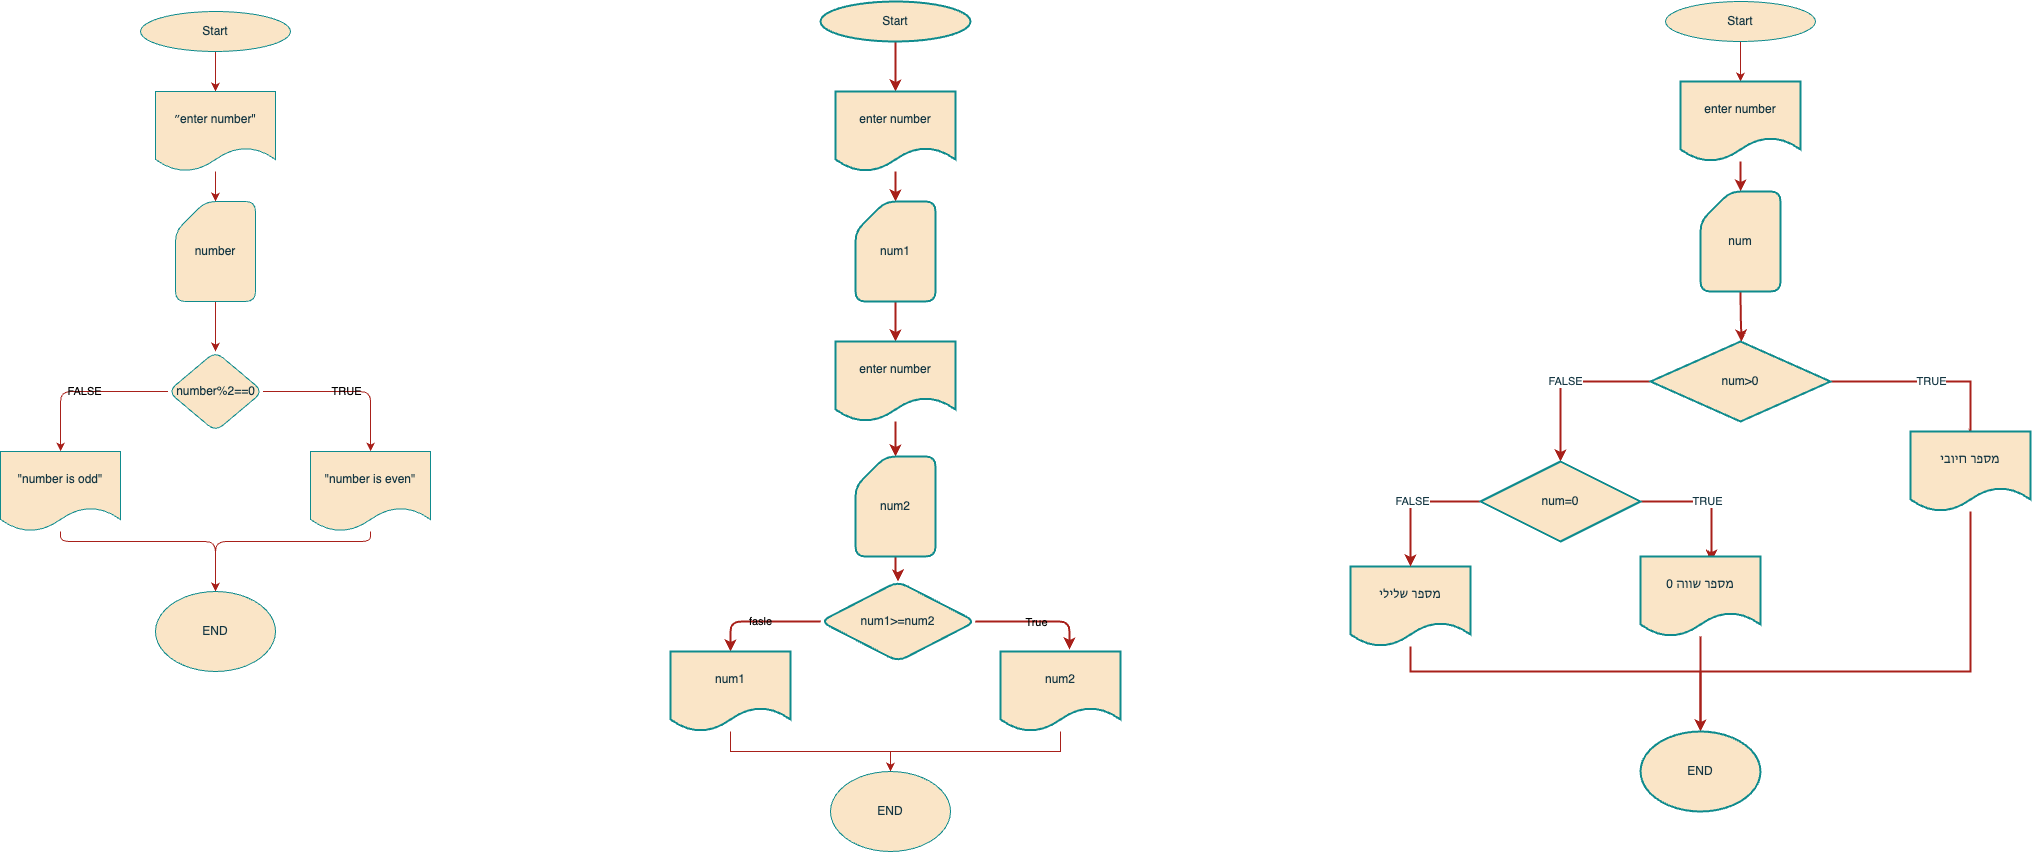

The diagram above was exported from draw.io. Its source (the exported page's mxGraphModel, read from the mxfile embedded in the PNG):
<mxGraphModel dx="1261" dy="813" grid="1" gridSize="10" guides="1" tooltips="1" connect="1" arrows="1" fold="1" page="1" pageScale="1" pageWidth="827" pageHeight="1169" math="0" shadow="0">
  <root>
    <mxCell id="0" />
    <mxCell id="1" parent="0" />
    <mxCell id="SHrPVKKk-N4C0hd3WykE-10" value="" style="edgeStyle=orthogonalEdgeStyle;rounded=1;orthogonalLoop=1;jettySize=auto;html=1;labelBackgroundColor=none;strokeColor=#A8201A;fontColor=default;" edge="1" parent="1" source="SHrPVKKk-N4C0hd3WykE-2" target="SHrPVKKk-N4C0hd3WykE-3">
      <mxGeometry relative="1" as="geometry" />
    </mxCell>
    <mxCell id="SHrPVKKk-N4C0hd3WykE-2" value="Start" style="ellipse;whiteSpace=wrap;html=1;labelBackgroundColor=none;fillColor=#FAE5C7;strokeColor=#0F8B8D;fontColor=#143642;rounded=1;" vertex="1" parent="1">
      <mxGeometry x="320" y="30" width="150" height="40" as="geometry" />
    </mxCell>
    <mxCell id="SHrPVKKk-N4C0hd3WykE-11" value="" style="edgeStyle=orthogonalEdgeStyle;rounded=1;orthogonalLoop=1;jettySize=auto;html=1;labelBackgroundColor=none;strokeColor=#A8201A;fontColor=default;" edge="1" parent="1" source="SHrPVKKk-N4C0hd3WykE-3" target="SHrPVKKk-N4C0hd3WykE-4">
      <mxGeometry relative="1" as="geometry" />
    </mxCell>
    <mxCell id="SHrPVKKk-N4C0hd3WykE-3" value="״enter number&quot;" style="shape=document;whiteSpace=wrap;html=1;boundedLbl=1;labelBackgroundColor=none;fillColor=#FAE5C7;strokeColor=#0F8B8D;fontColor=#143642;rounded=1;" vertex="1" parent="1">
      <mxGeometry x="335" y="110" width="120" height="80" as="geometry" />
    </mxCell>
    <mxCell id="SHrPVKKk-N4C0hd3WykE-19" value="" style="edgeStyle=orthogonalEdgeStyle;rounded=1;orthogonalLoop=1;jettySize=auto;html=1;labelBackgroundColor=none;strokeColor=#A8201A;fontColor=default;" edge="1" parent="1" source="SHrPVKKk-N4C0hd3WykE-4" target="SHrPVKKk-N4C0hd3WykE-14">
      <mxGeometry relative="1" as="geometry" />
    </mxCell>
    <mxCell id="SHrPVKKk-N4C0hd3WykE-4" value="number" style="shape=card;whiteSpace=wrap;html=1;labelBackgroundColor=none;fillColor=#FAE5C7;strokeColor=#0F8B8D;fontColor=#143642;rounded=1;" vertex="1" parent="1">
      <mxGeometry x="355" y="220" width="80" height="100" as="geometry" />
    </mxCell>
    <mxCell id="SHrPVKKk-N4C0hd3WykE-20" style="edgeStyle=orthogonalEdgeStyle;rounded=1;orthogonalLoop=1;jettySize=auto;html=1;labelBackgroundColor=none;strokeColor=#A8201A;fontColor=default;" edge="1" parent="1" source="SHrPVKKk-N4C0hd3WykE-6" target="SHrPVKKk-N4C0hd3WykE-18">
      <mxGeometry relative="1" as="geometry">
        <Array as="points">
          <mxPoint x="240" y="560" />
          <mxPoint x="395" y="560" />
        </Array>
      </mxGeometry>
    </mxCell>
    <mxCell id="SHrPVKKk-N4C0hd3WykE-6" value="&quot;number is odd&quot;" style="shape=document;whiteSpace=wrap;html=1;boundedLbl=1;labelBackgroundColor=none;fillColor=#FAE5C7;strokeColor=#0F8B8D;fontColor=#143642;rounded=1;" vertex="1" parent="1">
      <mxGeometry x="180" y="470" width="120" height="80" as="geometry" />
    </mxCell>
    <mxCell id="SHrPVKKk-N4C0hd3WykE-21" style="edgeStyle=orthogonalEdgeStyle;rounded=1;orthogonalLoop=1;jettySize=auto;html=1;labelBackgroundColor=none;strokeColor=#A8201A;fontColor=default;" edge="1" parent="1" source="SHrPVKKk-N4C0hd3WykE-7" target="SHrPVKKk-N4C0hd3WykE-18">
      <mxGeometry relative="1" as="geometry">
        <Array as="points">
          <mxPoint x="550" y="560" />
          <mxPoint x="395" y="560" />
        </Array>
      </mxGeometry>
    </mxCell>
    <mxCell id="SHrPVKKk-N4C0hd3WykE-7" value="&quot;number is even&quot;" style="shape=document;whiteSpace=wrap;html=1;boundedLbl=1;labelBackgroundColor=none;fillColor=#FAE5C7;strokeColor=#0F8B8D;fontColor=#143642;rounded=1;" vertex="1" parent="1">
      <mxGeometry x="490" y="470" width="120" height="80" as="geometry" />
    </mxCell>
    <mxCell id="SHrPVKKk-N4C0hd3WykE-15" value="TRUE" style="edgeStyle=orthogonalEdgeStyle;rounded=1;orthogonalLoop=1;jettySize=auto;html=1;labelBackgroundColor=none;strokeColor=#A8201A;fontColor=default;" edge="1" parent="1" source="SHrPVKKk-N4C0hd3WykE-14" target="SHrPVKKk-N4C0hd3WykE-7">
      <mxGeometry relative="1" as="geometry" />
    </mxCell>
    <mxCell id="SHrPVKKk-N4C0hd3WykE-16" value="FALSE" style="edgeStyle=orthogonalEdgeStyle;rounded=1;orthogonalLoop=1;jettySize=auto;html=1;labelBackgroundColor=none;strokeColor=#A8201A;fontColor=default;" edge="1" parent="1" source="SHrPVKKk-N4C0hd3WykE-14" target="SHrPVKKk-N4C0hd3WykE-6">
      <mxGeometry relative="1" as="geometry" />
    </mxCell>
    <mxCell id="SHrPVKKk-N4C0hd3WykE-14" value="number%2==0" style="rhombus;whiteSpace=wrap;html=1;labelBackgroundColor=none;fillColor=#FAE5C7;strokeColor=#0F8B8D;fontColor=#143642;rounded=1;" vertex="1" parent="1">
      <mxGeometry x="347.5" y="370" width="95" height="80" as="geometry" />
    </mxCell>
    <mxCell id="SHrPVKKk-N4C0hd3WykE-18" value="END" style="ellipse;whiteSpace=wrap;html=1;labelBackgroundColor=none;fillColor=#FAE5C7;strokeColor=#0F8B8D;fontColor=#143642;rounded=1;" vertex="1" parent="1">
      <mxGeometry x="335" y="610" width="120" height="80" as="geometry" />
    </mxCell>
    <mxCell id="SHrPVKKk-N4C0hd3WykE-24" value="" style="edgeStyle=orthogonalEdgeStyle;rounded=1;orthogonalLoop=1;jettySize=auto;html=1;labelBackgroundColor=none;strokeColor=#A8201A;fontColor=default;strokeWidth=2;" edge="1" parent="1" source="SHrPVKKk-N4C0hd3WykE-22" target="SHrPVKKk-N4C0hd3WykE-23">
      <mxGeometry relative="1" as="geometry" />
    </mxCell>
    <mxCell id="SHrPVKKk-N4C0hd3WykE-22" value="Start" style="ellipse;whiteSpace=wrap;html=1;labelBackgroundColor=none;fillColor=#FAE5C7;strokeColor=#0F8B8D;fontColor=#143642;rounded=1;strokeWidth=2;" vertex="1" parent="1">
      <mxGeometry x="1000" y="20" width="150" height="40" as="geometry" />
    </mxCell>
    <mxCell id="SHrPVKKk-N4C0hd3WykE-26" value="" style="edgeStyle=orthogonalEdgeStyle;rounded=1;orthogonalLoop=1;jettySize=auto;html=1;labelBackgroundColor=none;strokeColor=#A8201A;fontColor=default;strokeWidth=2;" edge="1" parent="1" source="SHrPVKKk-N4C0hd3WykE-23" target="SHrPVKKk-N4C0hd3WykE-25">
      <mxGeometry relative="1" as="geometry" />
    </mxCell>
    <mxCell id="SHrPVKKk-N4C0hd3WykE-23" value="enter number" style="shape=document;whiteSpace=wrap;html=1;boundedLbl=1;labelBackgroundColor=none;fillColor=#FAE5C7;strokeColor=#0F8B8D;fontColor=#143642;rounded=1;strokeWidth=2;" vertex="1" parent="1">
      <mxGeometry x="1015" y="110" width="120" height="80" as="geometry" />
    </mxCell>
    <mxCell id="SHrPVKKk-N4C0hd3WykE-29" value="" style="edgeStyle=orthogonalEdgeStyle;rounded=1;orthogonalLoop=1;jettySize=auto;html=1;labelBackgroundColor=none;strokeColor=#A8201A;fontColor=default;strokeWidth=2;" edge="1" parent="1" source="SHrPVKKk-N4C0hd3WykE-25" target="SHrPVKKk-N4C0hd3WykE-27">
      <mxGeometry relative="1" as="geometry" />
    </mxCell>
    <mxCell id="SHrPVKKk-N4C0hd3WykE-25" value="num1" style="shape=card;whiteSpace=wrap;html=1;labelBackgroundColor=none;fillColor=#FAE5C7;strokeColor=#0F8B8D;fontColor=#143642;rounded=1;strokeWidth=2;" vertex="1" parent="1">
      <mxGeometry x="1035" y="220" width="80" height="100" as="geometry" />
    </mxCell>
    <mxCell id="SHrPVKKk-N4C0hd3WykE-30" value="" style="edgeStyle=orthogonalEdgeStyle;rounded=1;orthogonalLoop=1;jettySize=auto;html=1;labelBackgroundColor=none;strokeColor=#A8201A;fontColor=default;strokeWidth=2;" edge="1" parent="1" source="SHrPVKKk-N4C0hd3WykE-27" target="SHrPVKKk-N4C0hd3WykE-28">
      <mxGeometry relative="1" as="geometry" />
    </mxCell>
    <mxCell id="SHrPVKKk-N4C0hd3WykE-27" value="enter number" style="shape=document;whiteSpace=wrap;html=1;boundedLbl=1;labelBackgroundColor=none;fillColor=#FAE5C7;strokeColor=#0F8B8D;fontColor=#143642;rounded=1;strokeWidth=2;" vertex="1" parent="1">
      <mxGeometry x="1015" y="360" width="120" height="80" as="geometry" />
    </mxCell>
    <mxCell id="SHrPVKKk-N4C0hd3WykE-37" value="" style="edgeStyle=orthogonalEdgeStyle;rounded=1;orthogonalLoop=1;jettySize=auto;html=1;labelBackgroundColor=none;strokeColor=#A8201A;fontColor=default;strokeWidth=2;" edge="1" parent="1" source="SHrPVKKk-N4C0hd3WykE-28" target="SHrPVKKk-N4C0hd3WykE-31">
      <mxGeometry relative="1" as="geometry" />
    </mxCell>
    <mxCell id="SHrPVKKk-N4C0hd3WykE-28" value="num2" style="shape=card;whiteSpace=wrap;html=1;labelBackgroundColor=none;fillColor=#FAE5C7;strokeColor=#0F8B8D;fontColor=#143642;rounded=1;strokeWidth=2;" vertex="1" parent="1">
      <mxGeometry x="1035" y="475" width="80" height="100" as="geometry" />
    </mxCell>
    <mxCell id="SHrPVKKk-N4C0hd3WykE-36" value="fasle" style="edgeStyle=orthogonalEdgeStyle;rounded=1;orthogonalLoop=1;jettySize=auto;html=1;entryX=0.5;entryY=0;entryDx=0;entryDy=0;labelBackgroundColor=none;strokeColor=#A8201A;fontColor=default;strokeWidth=2;" edge="1" parent="1" source="SHrPVKKk-N4C0hd3WykE-31" target="SHrPVKKk-N4C0hd3WykE-35">
      <mxGeometry relative="1" as="geometry" />
    </mxCell>
    <mxCell id="SHrPVKKk-N4C0hd3WykE-31" value="num1&amp;gt;=num2" style="rhombus;whiteSpace=wrap;html=1;labelBackgroundColor=none;fillColor=#FAE5C7;strokeColor=#0F8B8D;fontColor=#143642;rounded=1;strokeWidth=2;" vertex="1" parent="1">
      <mxGeometry x="1000" y="600" width="155" height="80" as="geometry" />
    </mxCell>
    <mxCell id="SHrPVKKk-N4C0hd3WykE-41" style="edgeStyle=orthogonalEdgeStyle;rounded=0;orthogonalLoop=1;jettySize=auto;html=1;strokeColor=#A8201A;fontColor=#143642;fillColor=#FAE5C7;" edge="1" parent="1" source="SHrPVKKk-N4C0hd3WykE-33" target="SHrPVKKk-N4C0hd3WykE-39">
      <mxGeometry relative="1" as="geometry">
        <Array as="points">
          <mxPoint x="1240" y="770" />
          <mxPoint x="1070" y="770" />
        </Array>
      </mxGeometry>
    </mxCell>
    <mxCell id="SHrPVKKk-N4C0hd3WykE-33" value="num2" style="shape=document;whiteSpace=wrap;html=1;boundedLbl=1;labelBackgroundColor=none;fillColor=#FAE5C7;strokeColor=#0F8B8D;fontColor=#143642;rounded=1;strokeWidth=2;" vertex="1" parent="1">
      <mxGeometry x="1180" y="670" width="120" height="80" as="geometry" />
    </mxCell>
    <mxCell id="SHrPVKKk-N4C0hd3WykE-34" value="True" style="edgeStyle=orthogonalEdgeStyle;rounded=1;orthogonalLoop=1;jettySize=auto;html=1;entryX=0.575;entryY=-0.025;entryDx=0;entryDy=0;entryPerimeter=0;labelBackgroundColor=none;strokeColor=#A8201A;fontColor=default;strokeWidth=2;spacingTop=0;spacingBottom=-1;" edge="1" parent="1" source="SHrPVKKk-N4C0hd3WykE-31" target="SHrPVKKk-N4C0hd3WykE-33">
      <mxGeometry relative="1" as="geometry">
        <Array as="points">
          <mxPoint x="1249" y="640" />
        </Array>
      </mxGeometry>
    </mxCell>
    <mxCell id="SHrPVKKk-N4C0hd3WykE-40" style="edgeStyle=orthogonalEdgeStyle;rounded=0;orthogonalLoop=1;jettySize=auto;html=1;strokeColor=#A8201A;fontColor=#143642;fillColor=#FAE5C7;entryX=0.5;entryY=0;entryDx=0;entryDy=0;" edge="1" parent="1" source="SHrPVKKk-N4C0hd3WykE-35" target="SHrPVKKk-N4C0hd3WykE-39">
      <mxGeometry relative="1" as="geometry">
        <mxPoint x="1080" y="780" as="targetPoint" />
        <Array as="points">
          <mxPoint x="910" y="770" />
          <mxPoint x="1070" y="770" />
        </Array>
      </mxGeometry>
    </mxCell>
    <mxCell id="SHrPVKKk-N4C0hd3WykE-35" value="num1" style="shape=document;whiteSpace=wrap;html=1;boundedLbl=1;labelBackgroundColor=none;fillColor=#FAE5C7;strokeColor=#0F8B8D;fontColor=#143642;rounded=1;strokeWidth=2;" vertex="1" parent="1">
      <mxGeometry x="850" y="670" width="120" height="80" as="geometry" />
    </mxCell>
    <mxCell id="SHrPVKKk-N4C0hd3WykE-39" value="END" style="ellipse;whiteSpace=wrap;html=1;strokeColor=#0F8B8D;fontColor=#143642;fillColor=#FAE5C7;" vertex="1" parent="1">
      <mxGeometry x="1010" y="790" width="120" height="80" as="geometry" />
    </mxCell>
    <mxCell id="SHrPVKKk-N4C0hd3WykE-62" value="" style="edgeStyle=orthogonalEdgeStyle;rounded=0;orthogonalLoop=1;jettySize=auto;html=1;strokeColor=#A8201A;fontColor=#143642;fillColor=#FAE5C7;" edge="1" parent="1" source="SHrPVKKk-N4C0hd3WykE-42" target="SHrPVKKk-N4C0hd3WykE-44">
      <mxGeometry relative="1" as="geometry" />
    </mxCell>
    <mxCell id="SHrPVKKk-N4C0hd3WykE-42" value="Start" style="ellipse;whiteSpace=wrap;html=1;strokeColor=#0F8B8D;fontColor=#143642;fillColor=#FAE5C7;" vertex="1" parent="1">
      <mxGeometry x="1845" y="20" width="150" height="40" as="geometry" />
    </mxCell>
    <mxCell id="SHrPVKKk-N4C0hd3WykE-43" value="" style="edgeStyle=orthogonalEdgeStyle;rounded=1;orthogonalLoop=1;jettySize=auto;html=1;labelBackgroundColor=none;strokeColor=#A8201A;fontColor=default;strokeWidth=2;" edge="1" parent="1" source="SHrPVKKk-N4C0hd3WykE-44" target="SHrPVKKk-N4C0hd3WykE-46">
      <mxGeometry relative="1" as="geometry" />
    </mxCell>
    <mxCell id="SHrPVKKk-N4C0hd3WykE-44" value="enter number" style="shape=document;whiteSpace=wrap;html=1;boundedLbl=1;labelBackgroundColor=none;fillColor=#FAE5C7;strokeColor=#0F8B8D;fontColor=#143642;rounded=1;strokeWidth=2;" vertex="1" parent="1">
      <mxGeometry x="1860" y="100" width="120" height="80" as="geometry" />
    </mxCell>
    <mxCell id="SHrPVKKk-N4C0hd3WykE-45" value="" style="edgeStyle=orthogonalEdgeStyle;rounded=1;orthogonalLoop=1;jettySize=auto;html=1;labelBackgroundColor=none;strokeColor=#A8201A;fontColor=default;strokeWidth=2;entryX=0.5;entryY=0;entryDx=0;entryDy=0;" edge="1" parent="1" source="SHrPVKKk-N4C0hd3WykE-46" target="SHrPVKKk-N4C0hd3WykE-50">
      <mxGeometry relative="1" as="geometry">
        <mxPoint x="1920" y="350" as="targetPoint" />
        <Array as="points">
          <mxPoint x="1920" y="330" />
          <mxPoint x="1921" y="370" />
        </Array>
      </mxGeometry>
    </mxCell>
    <mxCell id="SHrPVKKk-N4C0hd3WykE-46" value="num" style="shape=card;whiteSpace=wrap;html=1;labelBackgroundColor=none;fillColor=#FAE5C7;strokeColor=#0F8B8D;fontColor=#143642;rounded=1;strokeWidth=2;" vertex="1" parent="1">
      <mxGeometry x="1880" y="210" width="80" height="100" as="geometry" />
    </mxCell>
    <mxCell id="SHrPVKKk-N4C0hd3WykE-53" value="TRUE" style="edgeStyle=orthogonalEdgeStyle;rounded=0;orthogonalLoop=1;jettySize=auto;html=1;strokeColor=#A8201A;fontColor=#143642;fillColor=#FAE5C7;entryX=0.584;entryY=0.041;entryDx=0;entryDy=0;entryPerimeter=0;strokeWidth=2;" edge="1" parent="1" source="SHrPVKKk-N4C0hd3WykE-50" target="SHrPVKKk-N4C0hd3WykE-52">
      <mxGeometry relative="1" as="geometry">
        <mxPoint x="2160" y="530" as="targetPoint" />
        <Array as="points">
          <mxPoint x="2150" y="400" />
        </Array>
      </mxGeometry>
    </mxCell>
    <mxCell id="SHrPVKKk-N4C0hd3WykE-56" value="FALSE" style="edgeStyle=orthogonalEdgeStyle;rounded=0;orthogonalLoop=1;jettySize=auto;html=1;strokeColor=#A8201A;fontColor=#143642;fillColor=#FAE5C7;entryX=0.5;entryY=0;entryDx=0;entryDy=0;strokeWidth=2;" edge="1" parent="1" source="SHrPVKKk-N4C0hd3WykE-50" target="SHrPVKKk-N4C0hd3WykE-57">
      <mxGeometry relative="1" as="geometry">
        <mxPoint x="1710" y="440" as="targetPoint" />
        <Array as="points">
          <mxPoint x="1740" y="400" />
          <mxPoint x="1740" y="480" />
        </Array>
      </mxGeometry>
    </mxCell>
    <mxCell id="SHrPVKKk-N4C0hd3WykE-50" value="num&amp;gt;0" style="rhombus;whiteSpace=wrap;html=1;strokeColor=#0F8B8D;fontColor=#143642;fillColor=#FAE5C7;strokeWidth=2;" vertex="1" parent="1">
      <mxGeometry x="1830" y="360" width="180" height="80" as="geometry" />
    </mxCell>
    <mxCell id="SHrPVKKk-N4C0hd3WykE-67" style="edgeStyle=orthogonalEdgeStyle;rounded=0;orthogonalLoop=1;jettySize=auto;html=1;strokeColor=#A8201A;fontColor=#143642;fillColor=#FAE5C7;strokeWidth=2;" edge="1" parent="1" source="SHrPVKKk-N4C0hd3WykE-52" target="SHrPVKKk-N4C0hd3WykE-63">
      <mxGeometry relative="1" as="geometry">
        <Array as="points">
          <mxPoint x="2150" y="690" />
          <mxPoint x="1880" y="690" />
        </Array>
      </mxGeometry>
    </mxCell>
    <mxCell id="SHrPVKKk-N4C0hd3WykE-52" value="מספר חיובי" style="shape=document;whiteSpace=wrap;html=1;boundedLbl=1;strokeColor=#0F8B8D;fontColor=#143642;fillColor=#FAE5C7;strokeWidth=2;" vertex="1" parent="1">
      <mxGeometry x="2090" y="450" width="120" height="80" as="geometry" />
    </mxCell>
    <mxCell id="SHrPVKKk-N4C0hd3WykE-64" style="edgeStyle=orthogonalEdgeStyle;rounded=0;orthogonalLoop=1;jettySize=auto;html=1;strokeColor=#A8201A;fontColor=#143642;fillColor=#FAE5C7;strokeWidth=2;" edge="1" parent="1" source="SHrPVKKk-N4C0hd3WykE-54" target="SHrPVKKk-N4C0hd3WykE-63">
      <mxGeometry relative="1" as="geometry">
        <Array as="points">
          <mxPoint x="1590" y="690" />
          <mxPoint x="1880" y="690" />
        </Array>
      </mxGeometry>
    </mxCell>
    <mxCell id="SHrPVKKk-N4C0hd3WykE-54" value="מספר שלילי" style="shape=document;whiteSpace=wrap;html=1;boundedLbl=1;strokeColor=#0F8B8D;fontColor=#143642;fillColor=#FAE5C7;strokeWidth=2;" vertex="1" parent="1">
      <mxGeometry x="1530" y="585" width="120" height="80" as="geometry" />
    </mxCell>
    <mxCell id="SHrPVKKk-N4C0hd3WykE-59" value="FALSE" style="edgeStyle=orthogonalEdgeStyle;rounded=0;orthogonalLoop=1;jettySize=auto;html=1;strokeColor=#A8201A;fontColor=#143642;fillColor=#FAE5C7;entryX=0.5;entryY=0;entryDx=0;entryDy=0;strokeWidth=2;" edge="1" parent="1" source="SHrPVKKk-N4C0hd3WykE-57" target="SHrPVKKk-N4C0hd3WykE-54">
      <mxGeometry relative="1" as="geometry">
        <mxPoint x="1590" y="570" as="targetPoint" />
      </mxGeometry>
    </mxCell>
    <mxCell id="SHrPVKKk-N4C0hd3WykE-61" value="TRUE" style="edgeStyle=orthogonalEdgeStyle;rounded=0;orthogonalLoop=1;jettySize=auto;html=1;strokeColor=#A8201A;fontColor=#143642;fillColor=#FAE5C7;strokeWidth=2;" edge="1" parent="1" source="SHrPVKKk-N4C0hd3WykE-57">
      <mxGeometry relative="1" as="geometry">
        <mxPoint x="1890" y="580" as="targetPoint" />
        <Array as="points">
          <mxPoint x="1891" y="520" />
          <mxPoint x="1891" y="580" />
        </Array>
      </mxGeometry>
    </mxCell>
    <mxCell id="SHrPVKKk-N4C0hd3WykE-57" value="num=0" style="rhombus;whiteSpace=wrap;html=1;strokeColor=#0F8B8D;fontColor=#143642;fillColor=#FAE5C7;strokeWidth=2;" vertex="1" parent="1">
      <mxGeometry x="1660" y="480" width="160" height="80" as="geometry" />
    </mxCell>
    <mxCell id="SHrPVKKk-N4C0hd3WykE-66" style="edgeStyle=orthogonalEdgeStyle;rounded=0;orthogonalLoop=1;jettySize=auto;html=1;strokeColor=#A8201A;fontColor=#143642;fillColor=#FAE5C7;strokeWidth=2;" edge="1" parent="1" source="SHrPVKKk-N4C0hd3WykE-60" target="SHrPVKKk-N4C0hd3WykE-63">
      <mxGeometry relative="1" as="geometry">
        <Array as="points">
          <mxPoint x="1880" y="760" />
          <mxPoint x="1880" y="760" />
        </Array>
      </mxGeometry>
    </mxCell>
    <mxCell id="SHrPVKKk-N4C0hd3WykE-60" value="מספר שווה 0" style="shape=document;whiteSpace=wrap;html=1;boundedLbl=1;strokeColor=#0F8B8D;fontColor=#143642;fillColor=#FAE5C7;strokeWidth=2;" vertex="1" parent="1">
      <mxGeometry x="1820" y="575" width="120" height="80" as="geometry" />
    </mxCell>
    <mxCell id="SHrPVKKk-N4C0hd3WykE-63" value="END" style="ellipse;whiteSpace=wrap;html=1;strokeColor=#0F8B8D;fontColor=#143642;fillColor=#FAE5C7;strokeWidth=2;" vertex="1" parent="1">
      <mxGeometry x="1820" y="750" width="120" height="80" as="geometry" />
    </mxCell>
  </root>
</mxGraphModel>